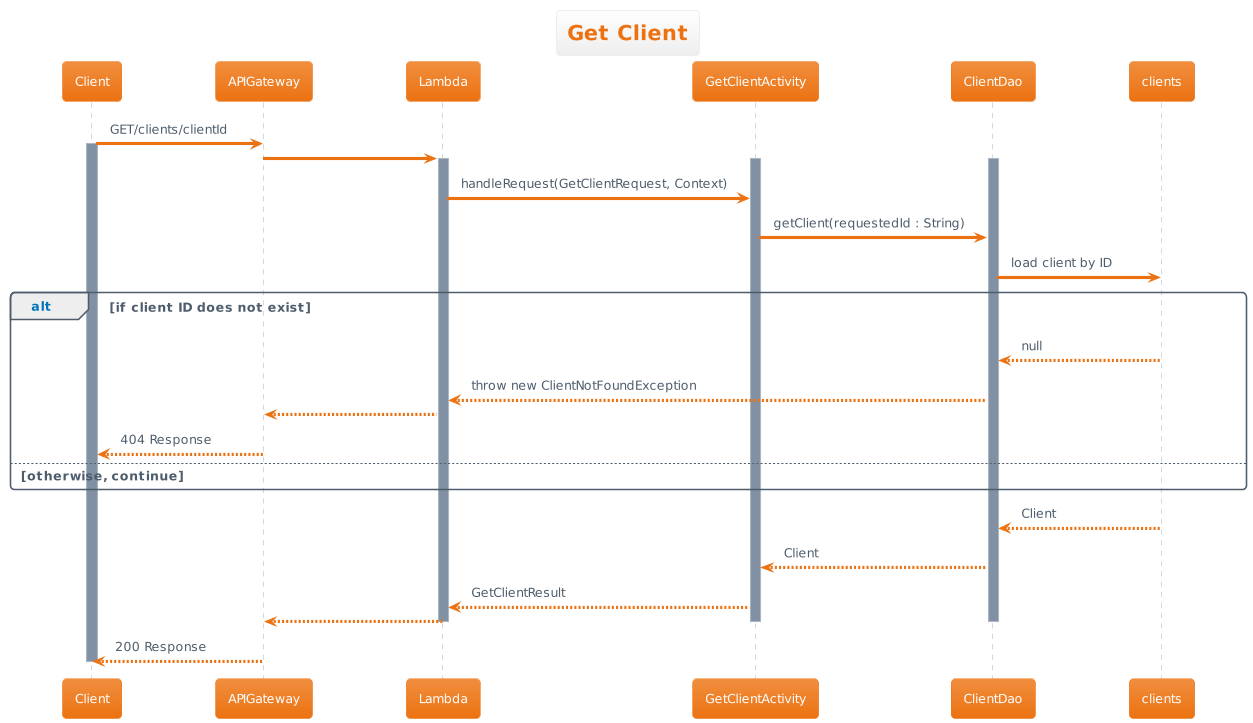

The diagram above was rendered by PlantUML. Its source (embedded in the PNG):
@startuml
!theme aws-orange
title Get Client

Client -> APIGateway : GET/clients/clientId
activate Client
APIGateway -> Lambda
activate Lambda
activate GetClientActivity
activate ClientDao
Lambda -> GetClientActivity : handleRequest(GetClientRequest, Context)
GetClientActivity -> ClientDao : getClient(requestedId : String)
ClientDao -> clients : load client by ID

alt if client ID does not exist
 ClientDao <-- clients : null
 Lambda <-- ClientDao : throw new ClientNotFoundException
 APIGateway <-- Lambda
 Client <-- APIGateway : 404 Response
else otherwise, continue
end

ClientDao <-- clients : Client
GetClientActivity <-- ClientDao : Client
Lambda <-- GetClientActivity : GetClientResult
APIGateway <-- Lambda
deactivate ClientDao
deactivate GetClientActivity
deactivate Lambda
Client <-- APIGateway : 200 Response
deactivate Client
@enduml